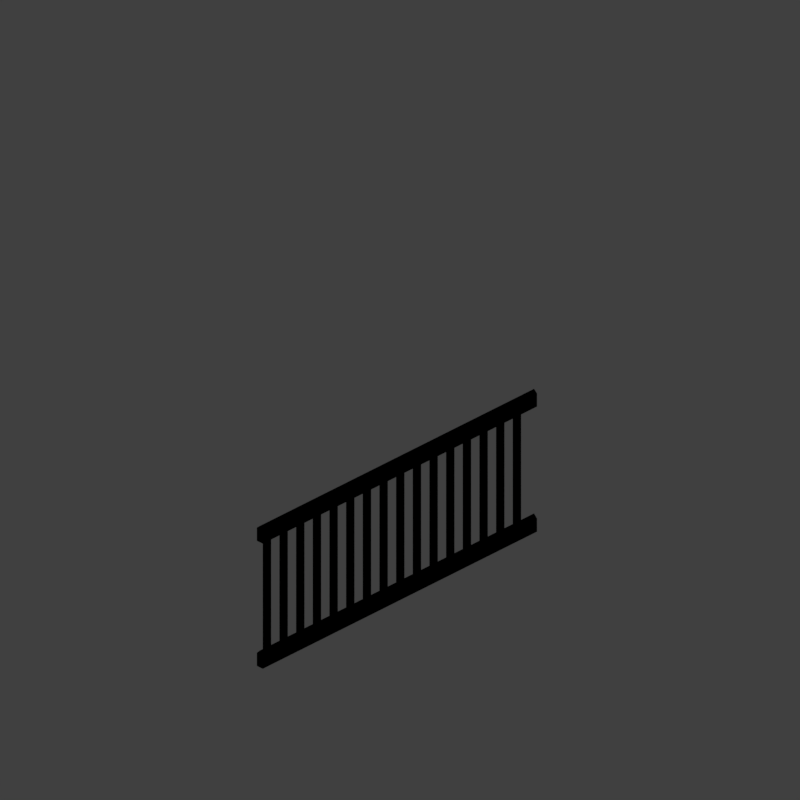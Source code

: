 # Source: wallmm16_V003.blend  (saved by Blender 2.79.0; exported with 4.5.12 LTS)
import bpy
from mathutils import Matrix  # noqa: F401  (used for matrix-valued properties, if any)

bpy.ops.wm.read_factory_settings(use_empty=True)
scene = bpy.context.scene
scene.name = 'Scene'

# ---- collections
col_collection_1 = bpy.data.collections.new('Collection 1'); scene.collection.children.link(col_collection_1)

# ---- materials (node trees are filled in below, after node groups)
mat_recolorable_1_001 = bpy.data.materials.new('Recolorable 1.001')
mat_recolorable_1_001.alpha_threshold = 0.0
mat_recolorable_1_001.use_transparent_shadow = False
mat_recolorable_1_001.pass_index = 1
mat_recolorable_1_001.diffuse_color = (0.0195, 0.1408, 0.05134, 1.0)
mat_recolorable_1_001.roughness = 0.5
mat_recolorable_1_001.specular_intensity = 0.0
mat_recolorable_1 = bpy.data.materials.new('Recolorable 1')
mat_recolorable_1.alpha_threshold = 0.0
mat_recolorable_1.use_transparent_shadow = False
mat_recolorable_1.pass_index = 1
mat_recolorable_1.diffuse_color = (0.1, 0.9, 0.3, 1.0)
mat_recolorable_1.roughness = 0.5
mat_recolorable_1.specular_intensity = 1.0

# ---- material node trees

# ---- world
world_world = bpy.data.worlds.new('World'); scene.world = world_world
world_world.color = (0.05088, 0.05088, 0.05088)
world_world.use_sun_shadow = False
world_world.sun_shadow_jitter_overblur = 0.0
world_world.cycles.sampling_method = 'MANUAL'
world_world.light_settings.distance = 0.0

# ---- cameras
cam_camera = bpy.data.cameras.new('Camera')
cam_camera.type = 'ORTHO'
cam_camera.sensor_fit = 'HORIZONTAL'
cam_camera.clip_start = 220.0
cam_camera.clip_end = 340.0
cam_camera.lens = 35.0
cam_camera.sensor_width = 1.0
cam_camera.sensor_height = 18.0
cam_camera.ortho_scale = 8.486
cam_camera.shift_x = -0.000345
cam_camera.shift_y = 0.25
cam_camera.dof.focus_distance = 0.0
cam_camera.dof.aperture_fstop = 128.0
cam_camera.dof.aperture_blades = 6

# ---- lights
light_lightdome = bpy.data.lights.new('LightDome', 'SUN')
light_lightdome.transmission_factor = 0.0
light_lightdome.angle = 0.1993
light_lightdome.energy = 0.1
light_lightdome.shadow_buffer_clip_start = 0.5
light_lightdome.shadow_soft_size = 0.1
light_lightdome.shadow_cascade_max_distance = 1000.0
light_fillerlight = bpy.data.lights.new('FillerLight', 'SUN')
light_fillerlight.transmission_factor = 0.0
light_fillerlight.angle = 0.9273
light_fillerlight.energy = 0.5
light_fillerlight.shadow_buffer_clip_start = 0.5
light_fillerlight.shadow_soft_size = 0.5
light_fillerlight.shadow_cascade_max_distance = 1000.0
light_mainlight = bpy.data.lights.new('MainLight', 'SUN')
light_mainlight.transmission_factor = 0.0
light_mainlight.angle = 0.9273
light_mainlight.energy = 1.3
light_mainlight.shadow_buffer_clip_start = 0.5
light_mainlight.shadow_soft_size = 0.5
light_mainlight.shadow_cascade_max_distance = 1000.0

# ---- meshes
me_cube_001 = bpy.data.meshes.new('Cube.001')
me_cube_001.from_pydata([(-2.0, -2.0, 0.0), (-2.0, -2.0, 1.633), (-2.0, 2.0, 0.0), (-2.0, 2.0, 1.633), (2.0, -2.0, 0.0), (2.0, -2.0, 1.633), (2.0, 2.0, 0.0), (2.0, 2.0, 1.633)], [], [(0, 1, 3, 2), (2, 3, 7, 6), (6, 7, 5, 4), (4, 5, 1, 0), (2, 6, 4, 0), (7, 3, 1, 5)])
me_cube_001.use_remesh_preserve_volume = False
me_cube_001.use_remesh_preserve_attributes = False
me_cube_001.use_mirror_vertex_groups = False
me_cube_001.update()
me_cube_000 = bpy.data.meshes.new('Cube.000')
me_cube_000.from_pydata([(-0.06298, 0.05001, -2.265e-06), (0.06298, 0.05001, -2.265e-06), (-0.06298, 0.05001, 3.266), (0.06298, 0.05001, 3.266), (0.187, 0.05001, -2.265e-06), (0.313, 0.05001, -2.265e-06), (0.187, 0.05001, 3.266), (0.313, 0.05001, 3.266), (0.437, 0.05001, -2.265e-06), (0.563, 0.05001, -2.265e-06), (0.437, 0.05001, 3.266), (0.563, 0.05001, 3.266), (0.687, 0.05001, -2.265e-06), (0.813, 0.05001, -2.265e-06), (0.687, 0.05001, 3.266), (0.813, 0.05001, 3.266), (0.937, 0.05001, -2.265e-06), (1.063, 0.05001, -2.265e-06), (0.937, 0.05001, 3.266), (1.063, 0.05001, 3.266), (1.187, 0.05001, -2.265e-06), (1.313, 0.05001, -2.265e-06), (1.187, 0.05001, 3.266), (1.313, 0.05001, 3.266), (1.437, 0.05001, -2.265e-06), (1.563, 0.05001, -2.265e-06), (1.437, 0.05001, 3.266), (1.563, 0.05001, 3.266), (1.687, 0.05001, -2.265e-06), (1.813, 0.05001, -2.265e-06), (1.687, 0.05001, 3.266), (1.813, 0.05001, 3.266), (1.937, 0.05001, -2.265e-06), (2.063, 0.05001, -2.265e-06), (1.937, 0.05001, 3.266), (2.063, 0.05001, 3.266), (2.187, 0.05001, -2.265e-06), (2.313, 0.05001, -2.265e-06), (2.187, 0.05001, 3.266), (2.313, 0.05001, 3.266), (2.437, 0.05001, -2.265e-06), (2.563, 0.05001, -2.265e-06), (2.437, 0.05001, 3.266), (2.563, 0.05001, 3.266), (2.687, 0.05001, -2.265e-06), (2.813, 0.05001, -2.265e-06), (2.687, 0.05001, 3.266), (2.813, 0.05001, 3.266), (2.937, 0.05001, -2.265e-06), (3.063, 0.05001, -2.265e-06), (2.937, 0.05001, 3.266), (3.063, 0.05001, 3.266), (3.187, 0.05001, -2.265e-06), (3.313, 0.05001, -2.265e-06), (3.187, 0.05001, 3.266), (3.313, 0.05001, 3.266), (3.437, 0.05001, -2.265e-06), (3.563, 0.05001, -2.265e-06), (3.437, 0.05001, 3.266), (3.563, 0.05001, 3.266), (3.687, 0.05001, -2.265e-06), (3.813, 0.05001, -2.265e-06), (3.687, 0.05001, 3.266), (3.813, 0.05001, 3.266)], [], [(0, 1, 3, 2), (4, 5, 7, 6), (8, 9, 11, 10), (12, 13, 15, 14), (16, 17, 19, 18), (20, 21, 23, 22), (24, 25, 27, 26), (28, 29, 31, 30), (32, 33, 35, 34), (36, 37, 39, 38), (40, 41, 43, 42), (44, 45, 47, 46), (48, 49, 51, 50), (52, 53, 55, 54), (56, 57, 59, 58), (60, 61, 63, 62)])
_uv = me_cube_000.uv_layers.new(name='UVMap')
_uv.uv.foreach_set('vector', [0.4696, 0.2158, 0.4915, 0.2158, 0.4915, 0.7842, 0.4696, 0.7842, 0.3582, 0.2158, 0.3801, 0.2158, 0.3801, 0.7842, 0.3582, 0.7842, 0.4473, 0.2158, 0.4692, 0.2158, 0.4692, 0.7842, 0.4473, 0.7842, 0.269, 0.2158, 0.291, 0.2158, 0.291, 0.7842, 0.269, 0.7842, 0.3359, 0.2158, 0.3578, 0.2158, 0.3578, 0.7842, 0.3359, 0.7842, 0.3136, 0.2158, 0.3355, 0.2158, 0.3355, 0.7842, 0.3136, 0.7842, 0.2468, 0.2158, 0.2687, 0.2158, 0.2687, 0.7842, 0.2468, 0.7842, 0.2913, 0.2158, 0.3132, 0.2158, 0.3132, 0.7842, 0.2913, 0.7842, 0.425, 0.2158, 0.4469, 0.2158, 0.4469, 0.7842, 0.425, 0.7842, 0.4027, 0.2158, 0.4247, 0.2158, 0.4247, 0.7842, 0.4027, 0.7842, 0.3805, 0.2158, 0.4024, 0.2158, 0.4024, 0.7842, 0.3805, 0.7842, 0.1576, 0.2158, 0.1795, 0.2158, 0.1795, 0.7842, 0.1576, 0.7842, 0.1353, 0.2158, 0.1573, 0.2158, 0.1573, 0.7842, 0.1353, 0.7842, 0.2245, 0.2158, 0.2464, 0.2158, 0.2464, 0.7842, 0.2245, 0.7842, 0.2022, 0.2158, 0.2241, 0.2158, 0.2241, 0.7842, 0.2022, 0.7842, 0.1799, 0.2158, 0.2018, 0.2158, 0.2018, 0.7842, 0.1799, 0.7842])
me_cube_000.materials.append(mat_recolorable_1_001)
me_cube_000.use_remesh_preserve_volume = False
me_cube_000.use_remesh_preserve_attributes = False
me_cube_000.use_mirror_vertex_groups = False
me_cube_000.update()
me_cube_002 = bpy.data.meshes.new('Cube.002')
me_cube_002.from_pydata([(2.057, 0.09435, -0.06028), (2.057, 0.005653, -0.06028), (-2.057, 0.005653, -0.06028), (-2.057, 0.09435, -0.06028), (2.057, 0.09435, 3.326), (2.057, 0.005653, 3.326), (-2.057, 0.005653, 3.326), (-2.057, 0.09435, 3.326), (-2.057, 0.005653, 3.005), (-2.057, 0.09435, 3.005), (2.057, 0.005653, 3.005), (2.057, 0.09435, 3.005), (2.057, 0.09435, 0.2603), (2.057, 0.005653, 0.2603), (-2.057, 0.09435, 0.2603), (-2.057, 0.005653, 0.2603), (2.057, 0.05, 3.405), (-2.057, 0.05, 3.405), (-2.057, 0.05, 3.005), (2.057, 0.05, 3.005), (2.057, 0.05, -0.06028), (-2.057, 0.05, -0.06028), (2.057, 0.05, 0.3521), (-2.057, 0.05, 0.3521)], [], [(20, 1, 2, 21), (16, 17, 6, 5), (16, 19, 11, 4), (6, 8, 10, 5), (4, 11, 9, 7), (17, 18, 8, 6), (19, 10, 8, 18), (22, 23, 15, 13), (1, 13, 15, 2), (20, 22, 13, 1), (21, 23, 14, 3), (3, 14, 12, 0), (11, 19, 18, 9), (7, 9, 18, 17), (5, 10, 19, 16), (4, 7, 17, 16), (2, 15, 23, 21), (0, 12, 22, 20), (12, 14, 23, 22), (0, 20, 21, 3)])
_uv = me_cube_002.uv_layers.new(name='UVMap')
_uv.uv.foreach_set('vector', [0.5024, 0.355, 0.5024, 0.3531, 0.329, 0.3531, 0.329, 0.355, 0.5024, 0.3278, 0.329, 0.3278, 0.329, 0.3245, 0.5024, 0.3245, 0.5021, 0.3278, 0.5021, 0.311, 0.504, 0.311, 0.504, 0.3245, 0.4976, 0.3245, 0.4976, 0.311, 0.671, 0.311, 0.671, 0.3245, 0.5024, 0.3245, 0.5024, 0.311, 0.329, 0.311, 0.329, 0.3245, 0.5021, 0.3278, 0.5021, 0.311, 0.5002, 0.311, 0.5002, 0.3245, 0.5024, 0.355, 0.5024, 0.3531, 0.329, 0.3531, 0.329, 0.355, 0.5024, 0.3677, 0.329, 0.3677, 0.329, 0.3639, 0.5024, 0.3639, 0.5024, 0.3504, 0.5024, 0.3639, 0.329, 0.3639, 0.329, 0.3504, 0.5021, 0.3504, 0.5021, 0.3677, 0.5002, 0.3639, 0.5002, 0.3504, 0.5021, 0.3504, 0.5021, 0.3677, 0.504, 0.3639, 0.504, 0.3504, 0.4976, 0.3504, 0.4976, 0.3639, 0.671, 0.3639, 0.671, 0.3504, 0.5024, 0.3569, 0.5024, 0.355, 0.329, 0.355, 0.329, 0.3569, 0.504, 0.3245, 0.504, 0.311, 0.5021, 0.311, 0.5021, 0.3278, 0.5002, 0.3245, 0.5002, 0.311, 0.5021, 0.311, 0.5021, 0.3278, 0.5024, 0.3245, 0.329, 0.3245, 0.329, 0.3278, 0.5024, 0.3278, 0.5002, 0.3504, 0.5002, 0.3639, 0.5021, 0.3677, 0.5021, 0.3504, 0.504, 0.3504, 0.504, 0.3639, 0.5021, 0.3677, 0.5021, 0.3504, 0.5024, 0.3639, 0.329, 0.3639, 0.329, 0.3677, 0.5024, 0.3677, 0.5024, 0.3569, 0.5024, 0.355, 0.329, 0.355, 0.329, 0.3569])
me_cube_002.materials.append(mat_recolorable_1)
me_cube_002.use_remesh_preserve_volume = False
me_cube_002.use_remesh_preserve_attributes = False
me_cube_002.use_mirror_vertex_groups = False
me_cube_002.update()
lat_lattice_001 = bpy.data.lattices.new('Lattice.001')
lat_lattice_001.interpolation_type_u = 'KEY_LINEAR'
lat_lattice_001.interpolation_type_v = 'KEY_LINEAR'
lat_lattice_001.interpolation_type_w = 'KEY_LINEAR'
lat_lattice_001.points.foreach_set('co_deform', [-0.5, -0.5, -0.5, 0.5, -0.5, -0.5, -0.5, 0.5, -0.5, 0.5, 0.5, -0.5, -0.5, -0.5, 0.5, 0.5, -0.5, 0.5, -0.5, 0.5, 0.5, 0.5, 0.5, 0.5])

# ---- objects
ob_rig = bpy.data.objects.new('Rig', None)
ob_verticaljoint = bpy.data.objects.new('VerticalJoint', None)
ob_lightdome = bpy.data.objects.new('LightDome', light_lightdome)
ob_fillerlight = bpy.data.objects.new('FillerLight', light_fillerlight)
ob_mainlight = bpy.data.objects.new('Mainlight', light_mainlight)
ob_camera = bpy.data.objects.new('Camera', cam_camera)
ob_cube_001 = bpy.data.objects.new('Cube.001', me_cube_001)
ob_lattice = bpy.data.objects.new('Lattice', lat_lattice_001)
ob_wall_001 = bpy.data.objects.new('Wall.001', me_cube_000)
ob_wall = bpy.data.objects.new('Wall', me_cube_002)

# ---- transforms, parenting, visibility, modifiers, constraints
ob_rig.location = (0.0, 0.0, 0.0)
ob_rig.rotation_mode = 'YXZ'
ob_rig.rotation_euler = (0.0, 0.0, -0.7854)
ob_rig.empty_image_offset = (0.0, 0.0)
ob_rig.hide_viewport = True
ob_rig.hide_select = True
ob_rig.lineart.crease_threshold = 0.0
ob_verticaljoint.parent = ob_rig
ob_verticaljoint.location = (0.0, 0.0, 0.0)
ob_verticaljoint.empty_image_offset = (0.0, 0.0)
ob_verticaljoint.hide_viewport = True
ob_verticaljoint.hide_select = True
ob_verticaljoint.lineart.crease_threshold = 0.0
ob_lightdome.parent = ob_verticaljoint
ob_lightdome.location = (0.0, 0.0, 0.0)
ob_lightdome.hide_viewport = True
ob_lightdome.hide_select = True
ob_lightdome.lineart.crease_threshold = 0.0
ob_fillerlight.parent = ob_verticaljoint
ob_fillerlight.location = (0.0, 0.0, 0.0)
ob_fillerlight.rotation_euler = (0.0, -1.265, 2.007)
ob_fillerlight.hide_viewport = True
ob_fillerlight.hide_select = True
ob_fillerlight.lineart.crease_threshold = 0.0
ob_mainlight.parent = ob_verticaljoint
ob_mainlight.location = (0.0, 0.0, 0.0)
ob_mainlight.rotation_euler = (1.178, 0.0, 1.571)
ob_mainlight.hide_viewport = True
ob_mainlight.hide_select = True
ob_mainlight.lineart.crease_threshold = 0.0
ob_camera.parent = ob_verticaljoint
ob_camera.location = (0.0, -241.9, 139.7)
ob_camera.rotation_euler = (1.047, 0.0, 0.0)
ob_camera.hide_select = True
ob_camera.lineart.crease_threshold = 0.0
ob_cube_001.location = (0.0, 0.0, 0.0)
ob_cube_001.scale = (1.0, 1.0, 0.5)
ob_cube_001.hide_render = True
ob_cube_001.display_type = 'WIRE'
ob_cube_001.lineart.crease_threshold = 0.0
_m = ob_cube_001.modifiers.new('Array', 'ARRAY')
_m.count = 4
_m.constant_offset_displace = (0.0, 0.0, 0.0)
_m.relative_offset_displace = (0.0, 0.0, 1.0)
ob_lattice.location = (0.0, 0.0, 2.0)
ob_lattice.scale = (4.0, 4.0, 4.0)
ob_lattice.lineart.crease_threshold = 0.0
ob_wall_001.location = (-1.95, 0.0, 0.0)
ob_wall_001.scale = (1.0, 1.0, 0.5)
ob_wall_001.lock_rotations_4d = False
ob_wall_001.empty_display_type = 'ARROWS'
ob_wall_001.lineart.crease_threshold = 0.0
_m = ob_wall_001.modifiers.new('Array.001', 'ARRAY')
_m.show_render = False
_m.count = 16
_m.use_constant_offset = True
_m.constant_offset_displace = (0.25, 0.0, 0.0)
_m.use_relative_offset = False
_m = ob_wall_001.modifiers.new('Lattice', 'LATTICE')
_m.object = ob_lattice
ob_wall.location = (0.0, 0.0, 0.0)
ob_wall.scale = (1.0, 1.0, 0.5)
ob_wall.lock_rotations_4d = False
ob_wall.empty_display_type = 'ARROWS'
ob_wall.lineart.crease_threshold = 0.0
_m = ob_wall.modifiers.new('Lattice', 'LATTICE')
_m.object = ob_lattice
_m = ob_wall.modifiers.new('Bevel', 'BEVEL')
_m.width = 0.031
_m.width_pct = 0.031
_m.limit_method = 'WEIGHT'
_m.spread = 0.0

# ---- collection membership
col_collection_1.objects.link(ob_rig)
col_collection_1.objects.link(ob_verticaljoint)
col_collection_1.objects.link(ob_lightdome)
col_collection_1.objects.link(ob_fillerlight)
col_collection_1.objects.link(ob_mainlight)
col_collection_1.objects.link(ob_camera)
col_collection_1.objects.link(ob_cube_001)
col_collection_1.objects.link(ob_lattice)
col_collection_1.objects.link(ob_wall_001)
col_collection_1.objects.link(ob_wall)
def _layer_coll(name, lc=None):
    lc = lc or bpy.context.view_layer.layer_collection
    for c in lc.children:
        if c.name == name: return c
        r = _layer_coll(name, c)
        if r: return r
_layer_coll('Collection 1').holdout = True

# ---- scene / render settings (as saved in the file)
scene.camera = ob_camera
scene.frame_start = 0; scene.frame_end = 250; scene.frame_set(1)
scene.render.engine = 'BLENDER_EEVEE_NEXT'
scene.render.image_settings.compression = 0
scene.render.resolution_x = 96
scene.render.resolution_y = 96
scene.render.dither_intensity = 0.0
scene.render.film_transparent = True
scene.cycles.use_denoising = False
scene.cycles.samples = 128
scene.cycles.sampling_pattern = 'TABULATED_SOBOL'
scene.cycles.use_adaptive_sampling = False
scene.cycles.use_light_tree = False
scene.cycles.blur_glossy = 0.0
scene.cycles.sample_clamp_indirect = 0.0
scene.view_settings.view_transform = 'Standard'
bpy.context.view_layer.update()
